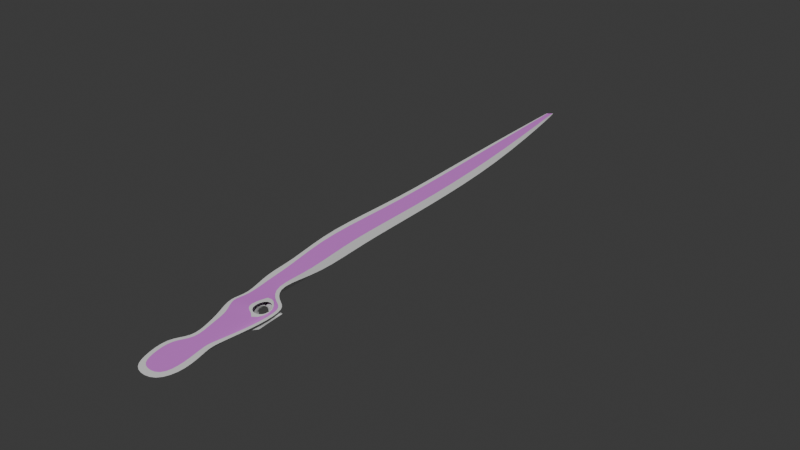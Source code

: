 # Source: riverModel.blend  (saved by Blender 5.1.29; exported with 4.5.12 LTS)
import bpy
from mathutils import Matrix  # noqa: F401  (used for matrix-valued properties, if any)

bpy.ops.wm.read_factory_settings(use_empty=True)
scene = bpy.context.scene
scene.name = 'Scene'

# ---- collections
col_collection = bpy.data.collections.new('Collection'); scene.collection.children.link(col_collection)

# ---- materials (node trees are filled in below, after node groups)
mat_terrain = bpy.data.materials.new('terrain')
mat_terrain.use_backface_culling_lightprobe_volume = False
mat_water = bpy.data.materials.new('water')
mat_water.use_backface_culling_lightprobe_volume = False

# ---- material node trees
mat_terrain.use_nodes = True; mat_terrain.node_tree.nodes.clear()
_N = mat_terrain.node_tree.nodes; _L = mat_terrain.node_tree.links
n0 = _N.new('ShaderNodeBsdfPrincipled'); n0.name = 'Principled BSDF'; n0.location = (10, 300)
n1 = _N.new('ShaderNodeOutputMaterial'); n1.name = 'Material Output'; n1.location = (300, 300)
_L.new(n0.outputs[0], n1.inputs[0])
n1.is_active_output = True
mat_water.use_nodes = True; mat_water.node_tree.nodes.clear()
_N = mat_water.node_tree.nodes; _L = mat_water.node_tree.links
n0 = _N.new('ShaderNodeBsdfPrincipled'); n0.name = 'Principled BSDF'; n0.location = (10, 300)
n0.inputs[0].default_value = (0.7277, 0.2022, 0.8, 1.0)
n1 = _N.new('ShaderNodeOutputMaterial'); n1.name = 'Material Output'; n1.location = (300, 300)
_L.new(n0.outputs[0], n1.inputs[0])
n1.is_active_output = True

# ---- world
world_world = bpy.data.worlds.new('World'); scene.world = world_world
world_world.use_nodes = True; world_world.node_tree.nodes.clear()
_N = world_world.node_tree.nodes; _L = world_world.node_tree.links
n0 = _N.new('ShaderNodeOutputWorld'); n0.name = 'World Output'; n0.location = (300, 300)
n1 = _N.new('ShaderNodeBackground'); n1.name = 'Background'; n1.location = (10, 300)
n1.inputs[0].default_value = (0.05088, 0.05088, 0.05088, 1.0)
_L.new(n1.outputs[0], n0.inputs[0])
n0.is_active_output = True
world_world.color = (0.05088, 0.05088, 0.05088)
world_world.sun_shadow_jitter_overblur = 0.0

# ---- meshes
me_plane_002 = bpy.data.meshes.new('Plane.002')
me_plane_002.from_pydata([(-6.344, -3.331, 0.5466), (2.067, 2.501, 0.5466), (-6.046, -7.498, 0.5466), (1.107, -3.595, 0.5466), (-4.697, 6.05, 0.5466), (-0.9614, 2.422, 0.5466), (-3.852, 10.68, 0.5466), (0.7027, 12.28, 0.5466), (-0.7227, 20.9, 0.5466), (4.791, 21.15, 0.5466), (1.501, 30.47, 0.5466), (5.62, 32.45, 0.5466), (3.212, 81.94, 0.84), (8.242, 81.06, 0.84), (-0.119, 26.92, 0.5466), (3.145, 24.37, 0.5466), (-6.461, 25.37, 0.3342), (-6.084, 18.75, -0.5183), (-4.405, 23.62, -0.2833), (-3.609, 26.59, -0.5868), (-4.671, 20.61, -1.279), (1.57, 17.24, 0.5466), (0.2565, 41.0, 0.5466), (5.469, 40.24, 0.5466), (-6.283, -1.382, 1.676), (2.067, 2.501, 1.676), (-6.046, -7.498, 1.676), (1.107, -3.595, 1.676), (-4.636, 5.502, 1.676), (-1.255, 5.652, 1.676), (-5.101, 7.477, 1.676), (0.7027, 12.28, 1.676), (4.791, 21.15, 1.676), (1.501, 30.47, 1.676), (4.649, 32.27, 1.676), (3.212, 81.94, 1.422), (8.208, 80.85, 1.422), (3.145, 24.37, 1.676), (-6.569, 25.28, 1.676), (-6.623, 16.84, 1.676), (-3.43, 26.3, 1.676), (1.57, 17.24, 1.676), (0.2565, 41.0, 1.676), (5.433, 40.06, 1.676), (-8.413, -2.614, 1.676), (3.321, 2.394, 1.676), (-6.703, -9.333, 1.676), (1.75, -5.401, 1.676), (-6.115, 4.841, 1.676), (-0.2747, 5.729, 1.676), (-6.093, 7.259, 1.676), (1.283, 11.55, 1.676), (5.372, 21.32, 1.676), (0.8422, 31.37, 1.676), (6.772, 33.59, 1.676), (0.1791, 82.18, 1.67), (9.481, 82.82, 1.422), (3.533, 24.92, 1.676), (-7.037, 25.85, 1.676), (-7.619, 18.35, 1.676), (-3.635, 27.11, 1.676), (2.727, 15.81, 1.676), (-2.886, 41.21, 2.159), (6.752, 41.76, 1.676), (-0.7227, 20.9, 1.895), (-1.844, 26.35, 1.895), (-6.14, 23.78, 1.895), (-5.075, 18.97, 1.837), (0.9844, 3.214, 0.5466), (-0.4918, -7.371, 0.5466), (-0.0008287, 6.204, 0.5466), (5.809, 81.14, 1.422), (-0.4918, -7.371, 1.676), (6.316, 56.68, 1.539), (-0.4985, -9.191, 1.676), (10.74, 58.36, 1.539), (2.948, 40.31, 1.676), (3.208, 31.54, 1.676), (-0.4726, 57.72, 1.838), (9.208, 56.39, 1.539), (3.185, 57.48, 1.539), (9.249, 56.59, 0.8373), (3.185, 57.48, 0.8373), (-0.2823, 20.54, 1.895), (-1.983, 27.13, 1.895), (-6.447, 24.0, 1.895), (-5.393, 20.17, 1.895), (5.426, 115.7, 0.7521), (10.46, 114.8, 0.7521), (5.426, 115.7, 1.334), (10.42, 114.6, 1.334), (2.393, 115.9, 1.582), (11.69, 116.6, 1.334), (8.023, 114.9, 1.334), (11.54, 158.4, 0.84), (12.74, 157.5, 0.84), (11.54, 158.4, 1.422), (12.73, 157.3, 1.422), (10.81, 158.6, 1.67), (13.03, 159.3, 1.422), (12.14, 157.9, 0.84), (12.16, 157.6, 1.422), (-3.454, 1.462, -1.555), (-2.989, 5.829, -1.573), (-1.083, 1.516, -3.771), (-0.7899, 11.55, -1.602), (-0.3101, 10.72, -3.801), (-2.831, 11.48, -1.602), (-2.166, 19.18, -2.907), (1.019, 17.95, -1.19), (-3.397, 16.16, -1.51), (2.022, 24.4, -2.44), (2.503, 24.66, -2.44), (-4.545, 20.19, -0.6023), (0.7695, 25.18, -1.436), (1.71, 22.54, -2.484), (2.922, 33.89, -2.221), (4.942, 34.68, -0.3034), (-0.4178, 26.37, -0.3964), (1.838, 32.43, -0.4151), (2.967, 28.23, -2.221), (5.028, 73.82, -1.928), (5.419, 54.3, -1.93), (5.128, 40.98, -1.004), (1.792, 29.04, -2.221), (-4.958, 23.73, 0.1802), (-5.114, 20.26, -1.104), (-1.732, 28.6, -1.836), (-0.8415, 21.76, -2.484), (0.9688, 41.59, -1.004), (3.049, 41.28, -2.121), (7.839, 53.95, -0.4768), (7.035, 73.47, -0.4563), (2.999, 54.66, -0.4768), (3.021, 74.18, -0.4563), (-1.285, 7.351, -3.789), (4.788, 101.1, -0.7899), (6.795, 100.8, -2.016), (8.802, 100.4, -0.7899), (9.663, 135.2, -1.928), (10.14, 134.8, -1.928), (10.62, 134.5, -1.928)], [], [(100, 140, 141, 95), (13, 132, 131, 81), (9, 112, 115, 21), (69, 104, 102, 2), (15, 120, 112, 9), (36, 90, 88, 13), (81, 131, 123, 23), (19, 18, 17, 16), (2, 102, 103, 0), (94, 139, 140, 100), (18, 125, 127, 19), (82, 133, 134, 12), (36, 56, 92, 90), (17, 39, 30, 6), (3, 27, 25, 1), (11, 34, 43, 23), (22, 42, 33, 10), (19, 40, 38, 16), (73, 79, 36, 71), (7, 31, 41, 21), (4, 28, 24, 0), (15, 37, 34, 11), (1, 25, 29, 5), (21, 41, 32, 9), (16, 38, 39, 17), (9, 32, 37, 15), (6, 30, 28, 4), (0, 24, 26, 2), (68, 135, 104, 69), (5, 29, 31, 7), (10, 33, 40, 19), (69, 72, 27, 3), (42, 62, 53, 33), (34, 54, 63, 43), (25, 45, 49, 29), (43, 63, 75, 79), (37, 57, 54, 34), (30, 50, 48, 28), (38, 58, 59, 39), (29, 49, 51, 31), (33, 53, 60, 40), (31, 51, 61, 41), (24, 44, 46, 26), (40, 60, 58, 38), (32, 52, 57, 37), (72, 74, 47, 27), (41, 61, 52, 32), (79, 75, 56, 36), (27, 47, 45, 25), (39, 59, 50, 30), (21, 115, 109, 7), (28, 48, 44, 24), (70, 105, 135, 68), (26, 46, 74, 72), (2, 26, 72, 69), (79, 36, 13, 81), (14, 18, 125, 118), (20, 8, 114, 113), (87, 136, 139, 94), (82, 12, 35, 80), (19, 127, 119, 10), (17, 126, 125, 18), (12, 134, 136, 87), (1, 5, 70, 68), (3, 1, 68, 69), (78, 80, 35, 55), (76, 43, 79, 73), (77, 76, 42, 33), (43, 79, 81, 23), (42, 76, 73, 80), (62, 42, 80, 78), (7, 109, 106, 5), (80, 73, 71, 35), (22, 82, 80, 42), (76, 77, 34, 43), (67, 66, 85, 86), (65, 64, 83, 84), (66, 65, 84, 85), (64, 67, 86, 83), (85, 84, 77, 33, 40), (85, 40, 38, 39), (77, 84, 37, 34), (84, 83, 32, 37), (83, 86, 41, 32), (39, 30, 86, 85), (31, 41, 86), (31, 86, 30, 28), (29, 31, 28, 24), (25, 29, 24, 26), (27, 25, 26, 72), (71, 36, 90, 93), (12, 87, 89, 35), (55, 35, 89, 91), (4, 107, 110, 6), (35, 71, 93, 89), (95, 141, 138, 88), (90, 97, 95, 88), (89, 93, 101, 96), (11, 117, 120, 15), (93, 90, 97, 101), (91, 89, 96, 98), (10, 119, 129, 22), (90, 92, 99, 97), (87, 94, 96, 89), (104, 135, 103, 102), (135, 105, 107, 103), (105, 108, 110, 107), (128, 111, 114, 113), (124, 116, 119, 118), (111, 124, 118, 114), (119, 118, 125, 127), (108, 128, 113, 110), (125, 113, 110, 126), (116, 130, 129, 119), (131, 132, 121, 122), (122, 121, 134, 133), (130, 122, 133, 129), (117, 123, 130, 116), (109, 115, 128, 108), (112, 120, 124, 111), (120, 117, 116, 124), (115, 112, 111, 128), (106, 109, 108, 105), (123, 131, 122, 130), (132, 138, 137, 121), (121, 137, 136, 134), (137, 140, 139, 136), (138, 141, 140, 137), (5, 106, 105, 70), (22, 129, 133, 82), (18, 20, 113, 125), (88, 138, 132, 13), (23, 123, 117, 11), (0, 103, 107, 4), (6, 110, 126, 17), (8, 14, 118, 114)])
me_plane_002.polygons.foreach_set('material_index', [0, 0, 0, 0, 0, 0, 0, 0, 0, 0, 0, 0, 0, 0, 0, 0, 0, 0, 1, 0, 0, 0, 0, 0, 0, 0, 0, 0, 0, 0, 0, 0, 0, 0, 0, 0, 0, 0, 0, 0, 0, 0, 0, 0, 0, 0, 0, 0, 0, 0, 0, 0, 0, 0, 0, 0, 0, 0, 0, 0, 0, 0, 0, 0, 0, 0, 1, 1, 0, 1, 0, 0, 1, 0, 1, 0, 0, 0, 0, 1, 1, 1, 1, 1, 1, 1, 1, 1, 1, 1, 1, 0, 0, 0, 1, 0, 0, 1, 0, 1, 0, 0, 0, 0, 0, 0, 0, 0, 0, 0, 0, 0, 0, 0, 0, 0, 0, 0, 0, 0, 0, 0, 0, 0, 0, 0, 0, 0, 0, 0, 0, 0, 0, 0, 0, 0])
_uv = me_plane_002.uv_layers.new(name='UVMap')
_uv.uv.foreach_set('vector', [0.0, 0.0, 0.0, 0.0, 0.0, 0.0, 0.0, 0.0, 0.2318, 0.4315, 0.2318, 0.4315, 0.5485, 0.1051, 0.5485, 0.1051, 1.083, -0.2882, 1.083, -0.2882, 1.177, -0.2948, 1.177, -0.2948, 1.535, -0.5818, 1.535, -0.5818, 1.608, -0.5086, 1.608, -0.5086, 1.061, -0.2248, 1.061, -0.2248, 1.083, -0.2882, 1.083, -0.2882, 0.235, 0.4293, -0.248, 0.8311, -0.2512, 0.8332, 0.2318, 0.4315, 0.5485, 0.1051, 0.5485, 0.1051, 0.8173, -0.05316, 0.8173, -0.05316, 1.111, -0.1262, 1.206, -0.1686, 1.251, -0.1864, 1.172, -0.1103, 1.608, -0.5086, 1.608, -0.5086, 1.555, -0.4512, 1.555, -0.4512, 0.0, 0.0, 0.0, 0.0, 0.0, 0.0, 0.0, 0.0, 1.206, -0.1686, 1.206, -0.1686, 1.111, -0.1262, 1.111, -0.1262, 0.6142, 0.1981, 0.6142, 0.1981, 0.2842, 0.5106, 0.2842, 0.5106, 0.235, 0.4293, 0.1921, 0.4374, -0.2909, 0.8391, -0.248, 0.8311, 1.251, -0.1864, 1.279, -0.2042, 1.394, -0.3298, 1.335, -0.3056, 1.464, -0.555, 1.464, -0.555, 1.369, -0.49, 1.369, -0.49, 0.9203, -0.1549, 0.9351, -0.144, 0.8201, -0.05494, 0.8173, -0.05316, 0.8737, 0.02681, 0.8737, 0.02681, 0.9997, -0.1247, 0.9997, -0.1247, 1.111, -0.1262, 1.111, -0.1262, 1.172, -0.1103, 1.172, -0.1103, 0.5849, 0.1456, 0.5518, 0.103, 0.235, 0.4293, 0.2618, 0.4653, 1.255, -0.3465, 1.255, -0.3465, 1.177, -0.2948, 1.177, -0.2948, 1.408, -0.3535, 1.415, -0.3613, 1.528, -0.4271, 1.555, -0.4512, 1.061, -0.2248, 1.061, -0.2248, 0.9351, -0.144, 0.9203, -0.1549, 1.369, -0.49, 1.369, -0.49, 1.369, -0.4049, 1.409, -0.4502, 1.177, -0.2948, 1.177, -0.2948, 1.083, -0.2882, 1.083, -0.2882, 1.172, -0.1103, 1.172, -0.1103, 1.279, -0.2042, 1.251, -0.1864, 1.083, -0.2882, 1.083, -0.2882, 1.061, -0.2248, 1.061, -0.2248, 1.335, -0.3056, 1.394, -0.3298, 1.415, -0.3613, 1.408, -0.3535, 1.555, -0.4512, 1.528, -0.4271, 1.608, -0.5086, 1.608, -0.5086, 1.374, -0.4663, 1.374, -0.4663, 1.535, -0.5818, 1.535, -0.5818, 1.409, -0.4502, 1.369, -0.4049, 1.255, -0.3465, 1.255, -0.3465, 0.9997, -0.1247, 0.9997, -0.1247, 1.111, -0.1262, 1.111, -0.1262, 1.535, -0.5818, 1.535, -0.5818, 1.464, -0.555, 1.464, -0.555, 0.8737, 0.02681, 0.9111, 0.07177, 0.996, -0.1043, 0.9997, -0.1247, 0.9351, -0.144, 0.8902, -0.1558, 0.7804, -0.05102, 0.8201, -0.05494, 1.369, -0.49, 1.355, -0.5083, 1.356, -0.4172, 1.369, -0.4049, 0.8201, -0.05494, 0.7804, -0.05102, 0.5056, 0.1075, 0.5518, 0.103, 1.061, -0.2248, 1.048, -0.223, 0.8902, -0.1558, 0.9351, -0.144, 1.394, -0.3298, 1.41, -0.3192, 1.442, -0.3498, 1.415, -0.3613, 1.172, -0.1103, 1.166, -0.09147, 1.271, -0.1715, 1.279, -0.2042, 1.369, -0.4049, 1.356, -0.4172, 1.257, -0.3638, 1.255, -0.3465, 0.9997, -0.1247, 0.996, -0.1043, 1.102, -0.1131, 1.111, -0.1262, 1.255, -0.3465, 1.257, -0.3638, 1.181, -0.3286, 1.177, -0.2948, 1.528, -0.4271, 1.572, -0.4142, 1.641, -0.5232, 1.608, -0.5086, 1.111, -0.1262, 1.102, -0.1131, 1.166, -0.09147, 1.172, -0.1103, 1.083, -0.2882, 1.073, -0.2938, 1.048, -0.223, 1.061, -0.2248, 1.535, -0.5818, 1.56, -0.605, 1.48, -0.5868, 1.464, -0.555, 1.177, -0.2948, 1.181, -0.3286, 1.073, -0.2938, 1.083, -0.2882, 0.5518, 0.103, 0.5056, 0.1075, 0.1921, 0.4374, 0.235, 0.4293, 1.464, -0.555, 1.48, -0.5868, 1.355, -0.5083, 1.369, -0.49, 1.279, -0.2042, 1.271, -0.1715, 1.41, -0.3192, 1.394, -0.3298, 1.177, -0.2948, 1.177, -0.2948, 1.255, -0.3465, 1.255, -0.3465, 1.415, -0.3613, 1.442, -0.3498, 1.572, -0.4142, 1.528, -0.4271, 1.346, -0.4148, 1.346, -0.4148, 1.374, -0.4663, 1.374, -0.4663, 1.608, -0.5086, 1.641, -0.5232, 1.56, -0.605, 1.535, -0.5818, 1.608, -0.5086, 1.608, -0.5086, 1.535, -0.5818, 1.535, -0.5818, 0.5518, 0.103, 0.235, 0.4293, 0.2318, 0.4315, 0.5485, 0.1051, 0.0, 0.0, 0.0, 0.0, 0.0, 0.0, 0.0, 0.0, 0.0, 0.0, 0.0, 0.0, 0.0, 0.0, 0.0, 0.0, -0.1988, 0.9123, -0.1988, 0.9123, -0.8524, 1.376, -0.8524, 1.376, 0.6142, 0.1981, 0.2842, 0.5106, 0.2842, 0.5106, 0.6142, 0.1981, 1.111, -0.1262, 1.111, -0.1262, 0.9997, -0.1247, 0.9997, -0.1247, 1.251, -0.1864, 1.251, -0.1864, 1.206, -0.1686, 1.206, -0.1686, 0.2842, 0.5106, 0.2842, 0.5106, -0.1988, 0.9123, -0.1988, 0.9123, 1.369, -0.49, 1.409, -0.4502, 1.346, -0.4148, 1.374, -0.4663, 1.464, -0.555, 1.369, -0.49, 1.374, -0.4663, 1.535, -0.5818, 0.6577, 0.2504, 0.6142, 0.1981, 0.2842, 0.5106, 0.3198, 0.5545, 0.8485, -0.01828, 0.8201, -0.05494, 0.5518, 0.103, 0.5849, 0.1456, 0.9634, -0.134, 0.8485, -0.01828, 0.8737, 0.02681, 0.9997, -0.1247, 0.8201, -0.05494, 0.5518, 0.103, 0.5485, 0.1051, 0.8173, -0.05316, 0.8737, 0.02681, 0.8485, -0.01828, 0.5849, 0.1456, 0.6142, 0.1981, 0.9111, 0.07177, 0.8737, 0.02681, 0.6142, 0.1981, 0.6577, 0.2504, 1.255, -0.3465, 1.255, -0.3465, 1.409, -0.4502, 1.409, -0.4502, 0.6142, 0.1981, 0.5849, 0.1456, 0.2618, 0.4653, 0.2842, 0.5106, 0.8737, 0.02681, 0.6142, 0.1981, 0.6142, 0.1981, 0.8737, 0.02681, 0.8485, -0.01828, 0.9634, -0.134, 0.9351, -0.144, 0.8201, -0.05494, 1.241, -0.2272, 1.206, -0.1686, 1.22, -0.152, 1.264, -0.2489, 1.08, -0.1589, 1.149, -0.2475, 1.149, -0.2581, 1.072, -0.1472, 1.206, -0.1686, 1.08, -0.1589, 1.072, -0.1472, 1.22, -0.152, 1.149, -0.2475, 1.241, -0.2272, 1.264, -0.2489, 1.149, -0.2581, 1.22, -0.152, 1.072, -0.1472, 0.9634, -0.134, 0.9997, -0.1247, 1.111, -0.1262, 1.22, -0.152, 1.111, -0.1262, 1.172, -0.1103, 1.279, -0.2042, 0.9634, -0.134, 1.072, -0.1472, 1.061, -0.2248, 0.9351, -0.144, 1.072, -0.1472, 1.149, -0.2581, 1.083, -0.2882, 1.061, -0.2248, 1.149, -0.2581, 1.264, -0.2489, 1.177, -0.2948, 1.083, -0.2882, 1.279, -0.2042, 1.394, -0.3298, 1.264, -0.2489, 1.22, -0.152, 1.255, -0.3465, 1.177, -0.2948, 1.264, -0.2489, 1.255, -0.3465, 1.264, -0.2489, 1.394, -0.3298, 1.415, -0.3613, 1.369, -0.4049, 1.255, -0.3465, 1.415, -0.3613, 1.528, -0.4271, 1.369, -0.49, 1.369, -0.4049, 1.528, -0.4271, 1.608, -0.5086, 1.464, -0.555, 1.369, -0.49, 1.608, -0.5086, 1.535, -0.5818, 0.2618, 0.4653, 0.235, 0.4293, -0.248, 0.8311, -0.2212, 0.8671, 0.2842, 0.5106, -0.1988, 0.9123, -0.1988, 0.9123, 0.2842, 0.5106, 0.3198, 0.5545, 0.2842, 0.5106, -0.1988, 0.9123, -0.1632, 0.9562, 1.408, -0.3535, 1.408, -0.3535, 1.335, -0.3056, 1.335, -0.3056, 0.2842, 0.5106, 0.2618, 0.4653, -0.2212, 0.8671, -0.1988, 0.9123, -0.8558, 1.349, -0.8558, 1.349, -0.2512, 0.8332, -0.2512, 0.8332, -0.248, 0.8311, -0.853, 1.346, -0.8558, 1.349, -0.2512, 0.8332, -0.1988, 0.9123, -0.2212, 0.8671, -0.8495, 1.358, -0.8524, 1.376, 0.9203, -0.1549, 0.9203, -0.1549, 1.061, -0.2248, 1.061, -0.2248, -0.2212, 0.8671, -0.248, 0.8311, -0.853, 1.346, -0.8495, 1.358, -0.1632, 0.9562, -0.1988, 0.9123, -0.8524, 1.376, -0.8463, 1.389, 0.9997, -0.1247, 0.9997, -0.1247, 0.8737, 0.02681, 0.8737, 0.02681, -0.248, 0.8311, -0.2909, 0.8391, -0.8834, 1.367, -0.853, 1.346, -0.1988, 0.9123, -0.8524, 1.376, -0.8524, 1.376, -0.1988, 0.9123, 1.535, -0.5818, 1.374, -0.4663, 1.555, -0.4512, 1.608, -0.5086, 1.374, -0.4663, 1.346, -0.4148, 1.408, -0.3535, 1.555, -0.4512, 1.346, -0.4148, 1.304, -0.3258, 1.335, -0.3056, 1.408, -0.3535, 1.211, -0.2721, 1.123, -0.2747, 1.149, -0.2475, 1.241, -0.2272, 1.066, -0.1921, 0.966, -0.1334, 0.9997, -0.1247, 1.08, -0.1589, 1.123, -0.2747, 1.066, -0.1921, 1.08, -0.1589, 1.149, -0.2475, 0.9997, -0.1247, 1.08, -0.1589, 1.206, -0.1686, 1.111, -0.1262, 1.304, -0.3258, 1.211, -0.2721, 1.241, -0.2272, 1.335, -0.3056, 1.206, -0.1686, 1.241, -0.2272, 1.335, -0.3056, 1.251, -0.1864, 0.966, -0.1334, 0.8455, -0.01317, 0.8737, 0.02681, 0.9997, -0.1247, 0.5485, 0.1051, 0.2318, 0.4315, 0.258, 0.471, 0.5813, 0.1516, 0.5813, 0.1516, 0.258, 0.471, 0.2842, 0.5106, 0.6142, 0.1981, 0.8455, -0.01317, 0.5813, 0.1516, 0.6142, 0.1981, 0.8737, 0.02681, 0.9203, -0.1549, 0.8173, -0.05316, 0.8455, -0.01317, 0.966, -0.1334, 1.255, -0.3465, 1.177, -0.2948, 1.211, -0.2721, 1.304, -0.3258, 1.083, -0.2882, 1.061, -0.2248, 1.066, -0.1921, 1.123, -0.2747, 1.061, -0.2248, 0.9203, -0.1549, 0.966, -0.1334, 1.066, -0.1921, 1.177, -0.2948, 1.083, -0.2882, 1.123, -0.2747, 1.211, -0.2721, 1.409, -0.4502, 1.255, -0.3465, 1.304, -0.3258, 1.346, -0.4148, 0.8173, -0.05316, 0.5485, 0.1051, 0.5813, 0.1516, 0.8455, -0.01317, 0.2318, 0.4315, -0.2512, 0.8332, -0.225, 0.8728, 0.258, 0.471, 0.258, 0.471, -0.225, 0.8728, -0.1988, 0.9123, 0.2842, 0.5106, -0.225, 0.8728, -0.8541, 1.362, -0.8524, 1.376, -0.1988, 0.9123, -0.2512, 0.8332, -0.8558, 1.349, -0.8541, 1.362, -0.225, 0.8728, 1.409, -0.4502, 1.409, -0.4502, 1.346, -0.4148, 1.346, -0.4148, 0.8737, 0.02681, 0.8737, 0.02681, 0.6142, 0.1981, 0.6142, 0.1981, 0.0, 0.0, 0.0, 0.0, 0.0, 0.0, 0.0, 0.0, -0.2512, 0.8332, -0.2512, 0.8332, 0.2318, 0.4315, 0.2318, 0.4315, 0.8173, -0.05316, 0.8173, -0.05316, 0.9203, -0.1549, 0.9203, -0.1549, 1.555, -0.4512, 1.555, -0.4512, 1.408, -0.3535, 1.408, -0.3535, 1.335, -0.3056, 1.335, -0.3056, 1.251, -0.1864, 1.251, -0.1864, 0.0, 0.0, 0.0, 0.0, 0.0, 0.0, 0.0, 0.0])
_ca = me_plane_002.color_attributes.new('Color', 'BYTE_COLOR', 'POINT')
_ca.data.foreach_set('color', [0.0, 0.0, 0.0, 1.0, 0.0, 0.0, 0.0, 1.0, 0.0, 0.0, 0.0, 1.0, 0.0, 0.0, 0.0, 1.0, 0.0, 0.0, 0.0, 1.0, 0.0, 0.0, 0.0, 1.0, 0.0, 0.0, 0.0, 1.0, 0.0, 0.0, 0.0, 1.0, 0.0, 0.0, 0.0, 1.0, 0.0, 0.0, 0.0, 1.0, 0.0, 0.0, 0.0, 1.0, 0.0, 0.0, 0.0, 1.0, 0.0, 0.0, 0.0, 1.0, 0.0, 0.0, 0.0, 1.0, 0.0, 0.0, 0.0, 1.0, 0.0, 0.0, 0.0, 1.0, 0.0, 0.0, 0.0, 1.0, 0.0, 0.0, 0.0, 1.0, 0.0, 0.0, 0.0, 1.0, 0.0, 0.0, 0.0, 1.0, 0.0, 0.0, 0.0, 1.0, 0.0, 0.0, 0.0, 1.0, 0.0, 0.0, 0.0, 1.0, 0.0, 0.0, 0.0, 1.0, 0.0, 0.0, 0.0, 1.0, 0.0, 0.0, 0.0, 1.0, 0.0, 0.0, 0.0, 1.0, 0.0, 0.0, 0.0, 1.0, 0.0, 0.0, 0.0, 1.0, 0.0, 0.0, 0.0, 1.0, 0.0, 0.0, 0.0, 1.0, 0.0, 0.0, 0.0, 1.0, 0.0, 0.0, 0.0, 1.0, 0.0, 0.0, 0.0, 1.0, 0.0, 0.0, 0.0, 1.0, 0.0, 0.0, 0.0, 1.0, 0.0, 0.0, 0.0, 1.0, 0.0, 0.0, 0.0, 1.0, 0.0, 0.0, 0.0, 1.0, 0.0, 0.0, 0.0, 1.0, 0.0, 0.0, 0.0, 1.0, 0.0, 0.0, 0.0, 1.0, 0.0, 0.0, 0.0, 1.0, 0.0, 0.0, 0.0, 1.0, 1.0, 1.0, 1.0, 1.0, 1.0, 1.0, 1.0, 1.0, 1.0, 1.0, 1.0, 1.0, 1.0, 1.0, 1.0, 1.0, 1.0, 1.0, 1.0, 1.0, 1.0, 1.0, 1.0, 1.0, 1.0, 1.0, 1.0, 1.0, 1.0, 1.0, 1.0, 1.0, 1.0, 1.0, 1.0, 1.0, 1.0, 1.0, 1.0, 1.0, 1.0, 1.0, 1.0, 1.0, 1.0, 1.0, 1.0, 1.0, 1.0, 1.0, 1.0, 1.0, 1.0, 1.0, 1.0, 1.0, 1.0, 1.0, 1.0, 1.0, 1.0, 1.0, 1.0, 1.0, 1.0, 1.0, 1.0, 1.0, 1.0, 1.0, 1.0, 1.0, 1.0, 1.0, 1.0, 1.0, 1.0, 1.0, 1.0, 1.0, 1.0, 1.0, 1.0, 1.0, 1.0, 1.0, 1.0, 1.0, 1.0, 1.0, 1.0, 1.0, 1.0, 1.0, 1.0, 1.0, 0.0, 0.0, 0.0, 1.0, 0.0, 0.0, 0.0, 1.0, 0.0, 0.0, 0.0, 1.0, 0.0, 0.0, 0.0, 1.0, 0.0, 0.0, 0.0, 1.0, 0.0, 0.0, 0.0, 1.0, 1.0, 1.0, 1.0, 1.0, 1.0, 1.0, 1.0, 1.0, 0.0, 0.0, 0.0, 1.0, 0.0, 0.0, 0.0, 1.0, 1.0, 1.0, 1.0, 1.0, 0.0, 0.0, 0.0, 1.0, 0.0, 0.0, 0.0, 1.0, 0.0, 0.0, 0.0, 1.0, 0.0, 0.0, 0.0, 1.0, 0.0, 0.0, 0.0, 1.0, 0.0, 0.0, 0.0, 1.0, 0.0, 0.0, 0.0, 1.0, 0.0, 0.0, 0.0, 1.0, 0.0, 0.0, 0.0, 1.0, 0.0, 0.0, 0.0, 1.0, 0.0, 0.0, 0.0, 1.0, 0.0, 0.0, 0.0, 1.0, 1.0, 1.0, 1.0, 1.0, 1.0, 1.0, 1.0, 1.0, 0.0, 0.0, 0.0, 1.0, 0.0, 0.0, 0.0, 1.0, 0.0, 0.0, 0.0, 1.0, 0.0, 0.0, 0.0, 1.0, 0.0, 0.0, 0.0, 1.0, 1.0, 1.0, 1.0, 1.0, 1.0, 1.0, 1.0, 1.0, 0.0, 0.0, 0.0, 1.0, 0.0, 0.0, 0.0, 1.0, 0.0, 0.0, 0.0, 1.0, 0.0, 0.0, 0.0, 1.0, 0.0, 0.0, 0.0, 1.0, 0.0, 0.0, 0.0, 1.0, 0.0, 0.0, 0.0, 1.0, 0.0, 0.0, 0.0, 1.0, 0.0, 0.0, 0.0, 1.0, 0.0, 0.0, 0.0, 1.0, 0.0, 0.0, 0.0, 1.0, 0.0, 0.0, 0.0, 1.0, 0.0, 0.0, 0.0, 1.0, 0.0, 0.0, 0.0, 1.0, 0.0, 0.0, 0.0, 1.0, 0.0, 0.0, 0.0, 1.0, 0.0, 0.0, 0.0, 1.0, 0.0, 0.0, 0.0, 1.0, 0.0, 0.0, 0.0, 1.0, 0.0, 0.0, 0.0, 1.0, 0.0, 0.0, 0.0, 1.0, 0.0, 0.0, 0.0, 1.0, 0.0, 0.0, 0.0, 1.0, 0.0, 0.0, 0.0, 1.0, 0.0, 0.0, 0.0, 1.0, 0.0, 0.0, 0.0, 1.0, 0.0, 0.0, 0.0, 1.0, 0.0, 0.0, 0.0, 1.0, 0.0, 0.0, 0.0, 1.0, 0.0, 0.0, 0.0, 1.0, 0.0, 0.0, 0.0, 1.0, 0.0, 0.0, 0.0, 1.0, 0.0, 0.0, 0.0, 1.0, 0.0, 0.0, 0.0, 1.0, 0.0, 0.0, 0.0, 1.0, 0.0, 0.0, 0.0, 1.0, 0.0, 0.0, 0.0, 1.0, 0.0, 0.0, 0.0, 1.0, 0.0, 0.0, 0.0, 1.0, 0.0, 0.0, 0.0, 1.0, 0.0, 0.0, 0.0, 1.0, 0.0, 0.0, 0.0, 1.0])
me_plane_002.materials.append(mat_terrain)
me_plane_002.materials.append(mat_water)
me_plane_002.use_paint_bone_selection = False
me_plane_002.use_paint_mask_vertex = True
me_plane_002.update()

# ---- objects
ob_top = bpy.data.objects.new('Top', me_plane_002)

# ---- transforms, parenting, visibility, modifiers, constraints
ob_top.location = (0.0, 0.0, 0.03931)
ob_top.scale = (-1.0, 1.0, 1.0)
_m = ob_top.modifiers.new('Subdivision', 'SUBSURF')
_m.levels = 2

# ---- collection membership
col_collection.objects.link(ob_top)

# ---- scene / render settings (as saved in the file)
scene.frame_start = 1; scene.frame_end = 250; scene.frame_set(1)
scene.render.engine = 'BLENDER_EEVEE_NEXT'
scene.render.bake_bias = 0.0
scene.render.bake_samples = 0
bpy.context.view_layer.update()

# ---- added for rendering (the .blend has no active camera and no usable light): camera, sun
cam_auto = bpy.data.cameras.new('AutoCamera')
cam_auto.lens = 50.0
cam_auto.sensor_width = 36.0
cam_auto.clip_end = 2761.48
ob_auto_camera = bpy.data.objects.new('AutoCamera', cam_auto)
scene.collection.objects.link(ob_auto_camera)
ob_auto_camera.location = (155.04, -113.851, 125.099)
ob_auto_camera.rotation_euler = (1.09748, -7.21219e-08, 0.694738)
scene.camera = ob_auto_camera
light_auto_sun = bpy.data.lights.new('AutoSun', 'SUN')
light_auto_sun.energy = 3.0
light_auto_sun.angle = 0.0523599
ob_auto_sun = bpy.data.objects.new('AutoSun', light_auto_sun)
scene.collection.objects.link(ob_auto_sun)
ob_auto_sun.rotation_euler = (0.872665, 0.174533, 0.523599)
bpy.context.view_layer.update()
